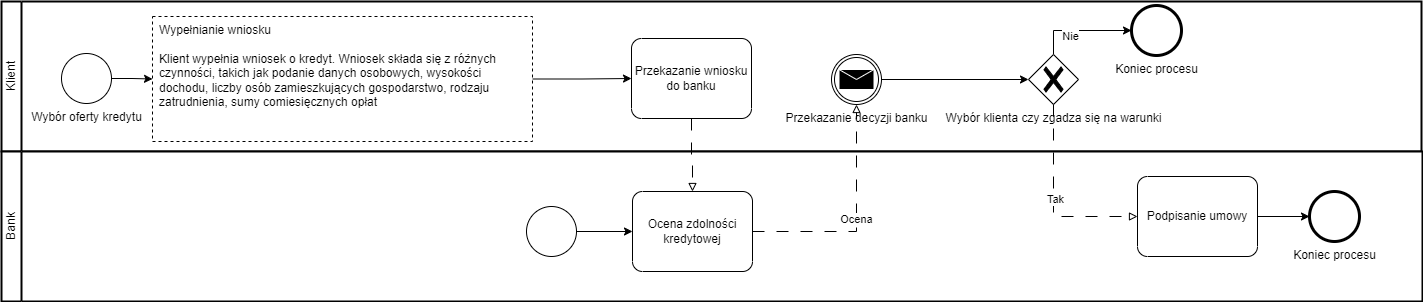

The diagram above was exported from draw.io. Its source (the exported page's mxGraphModel, read from the mxfile embedded in the PNG):
<mxGraphModel dx="2514" dy="822" grid="1" gridSize="10" guides="1" tooltips="1" connect="1" arrows="1" fold="1" page="1" pageScale="1" pageWidth="827" pageHeight="1169" math="0" shadow="0">
  <root>
    <mxCell id="0" />
    <mxCell id="1" parent="0" />
    <mxCell id="juec9zuNveICwR_vTM9x-1" value="Klient" style="swimlane;html=1;startSize=20;fontStyle=0;collapsible=0;horizontal=0;swimlaneLine=1;swimlaneFillColor=#ffffff;strokeWidth=2;whiteSpace=wrap;" vertex="1" parent="1">
      <mxGeometry x="-490" y="20" width="1420" height="150" as="geometry" />
    </mxCell>
    <mxCell id="juec9zuNveICwR_vTM9x-11" style="edgeStyle=orthogonalEdgeStyle;rounded=0;orthogonalLoop=1;jettySize=auto;html=1;exitX=1;exitY=0.5;exitDx=0;exitDy=0;exitPerimeter=0;" edge="1" parent="juec9zuNveICwR_vTM9x-1" source="juec9zuNveICwR_vTM9x-3" target="juec9zuNveICwR_vTM9x-7">
      <mxGeometry relative="1" as="geometry" />
    </mxCell>
    <mxCell id="juec9zuNveICwR_vTM9x-3" value="Wybór oferty kredytu" style="points=[[0.145,0.145,0],[0.5,0,0],[0.855,0.145,0],[1,0.5,0],[0.855,0.855,0],[0.5,1,0],[0.145,0.855,0],[0,0.5,0]];shape=mxgraph.bpmn.event;html=1;verticalLabelPosition=bottom;labelBackgroundColor=#ffffff;verticalAlign=top;align=center;perimeter=ellipsePerimeter;outlineConnect=0;aspect=fixed;outline=standard;symbol=general;" vertex="1" parent="juec9zuNveICwR_vTM9x-1">
      <mxGeometry x="60" y="52" width="50" height="50" as="geometry" />
    </mxCell>
    <mxCell id="juec9zuNveICwR_vTM9x-16" style="edgeStyle=orthogonalEdgeStyle;rounded=0;orthogonalLoop=1;jettySize=auto;html=1;exitX=1;exitY=0.5;exitDx=0;exitDy=0;exitPerimeter=0;entryX=0;entryY=0.5;entryDx=0;entryDy=0;entryPerimeter=0;" edge="1" parent="juec9zuNveICwR_vTM9x-1" source="juec9zuNveICwR_vTM9x-7" target="juec9zuNveICwR_vTM9x-12">
      <mxGeometry relative="1" as="geometry" />
    </mxCell>
    <mxCell id="juec9zuNveICwR_vTM9x-7" value="Wypełnianie wniosku&lt;br&gt;&lt;br&gt; Klient wypełnia wniosek o kredyt. Wniosek składa się z różnych czynności, takich jak podanie danych osobowych, wysokości dochodu, liczby osób zamieszkujących gospodarstwo, rodzaju zatrudnienia, sumy comiesięcznych opłat" style="points=[[0.25,0,0],[0.5,0,0],[0.75,0,0],[1,0.25,0],[1,0.5,0],[1,0.75,0],[0.75,1,0],[0.5,1,0],[0.25,1,0],[0,0.75,0],[0,0.5,0],[0,0.25,0]];shape=mxgraph.bpmn.task;arcSize=10;taskMarker=abstract;outline=none;symbol=general;bpmnShapeType=subprocess;isLoopSub=0;verticalAlign=top;align=left;spacingLeft=5;html=1;whiteSpace=wrap;" vertex="1" parent="juec9zuNveICwR_vTM9x-1">
      <mxGeometry x="151" y="15" width="380" height="125" as="geometry" />
    </mxCell>
    <mxCell id="juec9zuNveICwR_vTM9x-12" value="Przekazanie wniosku do banku" style="points=[[0.25,0,0],[0.5,0,0],[0.75,0,0],[1,0.25,0],[1,0.5,0],[1,0.75,0],[0.75,1,0],[0.5,1,0],[0.25,1,0],[0,0.75,0],[0,0.5,0],[0,0.25,0]];shape=mxgraph.bpmn.task;whiteSpace=wrap;rectStyle=rounded;size=10;html=1;container=1;expand=0;collapsible=0;taskMarker=abstract;" vertex="1" parent="juec9zuNveICwR_vTM9x-1">
      <mxGeometry x="630" y="37" width="120" height="80" as="geometry" />
    </mxCell>
    <mxCell id="juec9zuNveICwR_vTM9x-25" style="edgeStyle=orthogonalEdgeStyle;rounded=0;orthogonalLoop=1;jettySize=auto;html=1;exitX=1;exitY=0.5;exitDx=0;exitDy=0;exitPerimeter=0;entryX=0;entryY=0.5;entryDx=0;entryDy=0;entryPerimeter=0;" edge="1" parent="juec9zuNveICwR_vTM9x-1" source="juec9zuNveICwR_vTM9x-23" target="juec9zuNveICwR_vTM9x-24">
      <mxGeometry relative="1" as="geometry" />
    </mxCell>
    <mxCell id="juec9zuNveICwR_vTM9x-23" value="Przekazanie decyzji banku" style="points=[[0.145,0.145,0],[0.5,0,0],[0.855,0.145,0],[1,0.5,0],[0.855,0.855,0],[0.5,1,0],[0.145,0.855,0],[0,0.5,0]];shape=mxgraph.bpmn.event;html=1;verticalLabelPosition=bottom;labelBackgroundColor=#ffffff;verticalAlign=top;align=center;perimeter=ellipsePerimeter;outlineConnect=0;aspect=fixed;outline=throwing;symbol=message;" vertex="1" parent="juec9zuNveICwR_vTM9x-1">
      <mxGeometry x="830" y="53" width="50" height="50" as="geometry" />
    </mxCell>
    <mxCell id="juec9zuNveICwR_vTM9x-30" style="edgeStyle=orthogonalEdgeStyle;rounded=0;orthogonalLoop=1;jettySize=auto;html=1;exitX=0.5;exitY=0;exitDx=0;exitDy=0;exitPerimeter=0;entryX=0;entryY=0.5;entryDx=0;entryDy=0;entryPerimeter=0;" edge="1" parent="juec9zuNveICwR_vTM9x-1" source="juec9zuNveICwR_vTM9x-24" target="juec9zuNveICwR_vTM9x-29">
      <mxGeometry relative="1" as="geometry" />
    </mxCell>
    <mxCell id="juec9zuNveICwR_vTM9x-31" value="Nie" style="edgeLabel;html=1;align=center;verticalAlign=middle;resizable=0;points=[];" vertex="1" connectable="0" parent="juec9zuNveICwR_vTM9x-30">
      <mxGeometry x="-0.206" y="-5" relative="1" as="geometry">
        <mxPoint as="offset" />
      </mxGeometry>
    </mxCell>
    <mxCell id="juec9zuNveICwR_vTM9x-24" value="Wybór klienta czy zgadza się na warunki" style="points=[[0.25,0.25,0],[0.5,0,0],[0.75,0.25,0],[1,0.5,0],[0.75,0.75,0],[0.5,1,0],[0.25,0.75,0],[0,0.5,0]];shape=mxgraph.bpmn.gateway2;html=1;verticalLabelPosition=bottom;labelBackgroundColor=#ffffff;verticalAlign=top;align=center;perimeter=rhombusPerimeter;outlineConnect=0;outline=none;symbol=none;gwType=exclusive;" vertex="1" parent="juec9zuNveICwR_vTM9x-1">
      <mxGeometry x="1027" y="53" width="50" height="50" as="geometry" />
    </mxCell>
    <mxCell id="juec9zuNveICwR_vTM9x-29" value="Koniec procesu" style="points=[[0.145,0.145,0],[0.5,0,0],[0.855,0.145,0],[1,0.5,0],[0.855,0.855,0],[0.5,1,0],[0.145,0.855,0],[0,0.5,0]];shape=mxgraph.bpmn.event;html=1;verticalLabelPosition=bottom;labelBackgroundColor=#ffffff;verticalAlign=top;align=center;perimeter=ellipsePerimeter;outlineConnect=0;aspect=fixed;outline=end;symbol=terminate2;" vertex="1" parent="juec9zuNveICwR_vTM9x-1">
      <mxGeometry x="1130" y="4" width="50" height="50" as="geometry" />
    </mxCell>
    <mxCell id="juec9zuNveICwR_vTM9x-2" value="Bank" style="swimlane;html=1;startSize=20;fontStyle=0;collapsible=0;horizontal=0;swimlaneLine=1;swimlaneFillColor=#ffffff;strokeWidth=2;whiteSpace=wrap;" vertex="1" parent="1">
      <mxGeometry x="-490" y="170" width="1421" height="150" as="geometry" />
    </mxCell>
    <mxCell id="juec9zuNveICwR_vTM9x-19" style="edgeStyle=orthogonalEdgeStyle;rounded=0;orthogonalLoop=1;jettySize=auto;html=1;exitX=1;exitY=0.5;exitDx=0;exitDy=0;exitPerimeter=0;entryX=0;entryY=0.5;entryDx=0;entryDy=0;entryPerimeter=0;" edge="1" parent="juec9zuNveICwR_vTM9x-2" source="juec9zuNveICwR_vTM9x-13" target="juec9zuNveICwR_vTM9x-17">
      <mxGeometry relative="1" as="geometry" />
    </mxCell>
    <mxCell id="juec9zuNveICwR_vTM9x-13" value="" style="points=[[0.145,0.145,0],[0.5,0,0],[0.855,0.145,0],[1,0.5,0],[0.855,0.855,0],[0.5,1,0],[0.145,0.855,0],[0,0.5,0]];shape=mxgraph.bpmn.event;html=1;verticalLabelPosition=bottom;labelBackgroundColor=#ffffff;verticalAlign=top;align=center;perimeter=ellipsePerimeter;outlineConnect=0;aspect=fixed;outline=standard;symbol=general;" vertex="1" parent="juec9zuNveICwR_vTM9x-2">
      <mxGeometry x="525" y="55" width="50" height="50" as="geometry" />
    </mxCell>
    <mxCell id="juec9zuNveICwR_vTM9x-17" value="Ocena zdolności kredytowej" style="points=[[0.25,0,0],[0.5,0,0],[0.75,0,0],[1,0.25,0],[1,0.5,0],[1,0.75,0],[0.75,1,0],[0.5,1,0],[0.25,1,0],[0,0.75,0],[0,0.5,0],[0,0.25,0]];shape=mxgraph.bpmn.task;whiteSpace=wrap;rectStyle=rounded;size=10;html=1;container=1;expand=0;collapsible=0;taskMarker=abstract;" vertex="1" parent="juec9zuNveICwR_vTM9x-2">
      <mxGeometry x="631" y="40" width="120" height="80" as="geometry" />
    </mxCell>
    <mxCell id="juec9zuNveICwR_vTM9x-36" style="edgeStyle=orthogonalEdgeStyle;rounded=0;orthogonalLoop=1;jettySize=auto;html=1;exitX=1;exitY=0.5;exitDx=0;exitDy=0;exitPerimeter=0;entryX=0;entryY=0.5;entryDx=0;entryDy=0;entryPerimeter=0;" edge="1" parent="juec9zuNveICwR_vTM9x-2" source="juec9zuNveICwR_vTM9x-32" target="juec9zuNveICwR_vTM9x-35">
      <mxGeometry relative="1" as="geometry" />
    </mxCell>
    <mxCell id="juec9zuNveICwR_vTM9x-32" value="Podpisanie umowy" style="points=[[0.25,0,0],[0.5,0,0],[0.75,0,0],[1,0.25,0],[1,0.5,0],[1,0.75,0],[0.75,1,0],[0.5,1,0],[0.25,1,0],[0,0.75,0],[0,0.5,0],[0,0.25,0]];shape=mxgraph.bpmn.task;whiteSpace=wrap;rectStyle=rounded;size=10;html=1;container=1;expand=0;collapsible=0;taskMarker=abstract;" vertex="1" parent="juec9zuNveICwR_vTM9x-2">
      <mxGeometry x="1136" y="25" width="120" height="80" as="geometry" />
    </mxCell>
    <mxCell id="juec9zuNveICwR_vTM9x-35" value="Koniec procesu" style="points=[[0.145,0.145,0],[0.5,0,0],[0.855,0.145,0],[1,0.5,0],[0.855,0.855,0],[0.5,1,0],[0.145,0.855,0],[0,0.5,0]];shape=mxgraph.bpmn.event;html=1;verticalLabelPosition=bottom;labelBackgroundColor=#ffffff;verticalAlign=top;align=center;perimeter=ellipsePerimeter;outlineConnect=0;aspect=fixed;outline=end;symbol=terminate2;" vertex="1" parent="juec9zuNveICwR_vTM9x-2">
      <mxGeometry x="1308" y="40" width="50" height="50" as="geometry" />
    </mxCell>
    <mxCell id="juec9zuNveICwR_vTM9x-18" style="edgeStyle=orthogonalEdgeStyle;rounded=0;orthogonalLoop=1;jettySize=auto;html=1;exitX=0.5;exitY=1;exitDx=0;exitDy=0;exitPerimeter=0;entryX=0.5;entryY=0;entryDx=0;entryDy=0;entryPerimeter=0;dashed=1;dashPattern=12 12;endArrow=block;endFill=0;" edge="1" parent="1" source="juec9zuNveICwR_vTM9x-12" target="juec9zuNveICwR_vTM9x-17">
      <mxGeometry relative="1" as="geometry" />
    </mxCell>
    <mxCell id="juec9zuNveICwR_vTM9x-21" value="Ocena" style="edgeStyle=orthogonalEdgeStyle;rounded=0;orthogonalLoop=1;jettySize=auto;html=1;exitX=1;exitY=0.5;exitDx=0;exitDy=0;exitPerimeter=0;entryX=0.5;entryY=1;entryDx=0;entryDy=0;entryPerimeter=0;endArrow=block;endFill=0;dashed=1;dashPattern=12 12;" edge="1" parent="1" source="juec9zuNveICwR_vTM9x-17" target="juec9zuNveICwR_vTM9x-23">
      <mxGeometry relative="1" as="geometry">
        <mxPoint x="290" y="251" as="targetPoint" />
      </mxGeometry>
    </mxCell>
    <mxCell id="juec9zuNveICwR_vTM9x-33" style="edgeStyle=orthogonalEdgeStyle;rounded=0;orthogonalLoop=1;jettySize=auto;html=1;exitX=0.5;exitY=1;exitDx=0;exitDy=0;exitPerimeter=0;entryX=0;entryY=0.5;entryDx=0;entryDy=0;entryPerimeter=0;dashed=1;dashPattern=12 12;endArrow=block;endFill=0;" edge="1" parent="1" source="juec9zuNveICwR_vTM9x-24" target="juec9zuNveICwR_vTM9x-32">
      <mxGeometry relative="1" as="geometry" />
    </mxCell>
    <mxCell id="juec9zuNveICwR_vTM9x-34" value="Tak" style="edgeLabel;html=1;align=center;verticalAlign=middle;resizable=0;points=[];" vertex="1" connectable="0" parent="juec9zuNveICwR_vTM9x-33">
      <mxGeometry x="-0.0418" y="1" relative="1" as="geometry">
        <mxPoint as="offset" />
      </mxGeometry>
    </mxCell>
  </root>
</mxGraphModel>